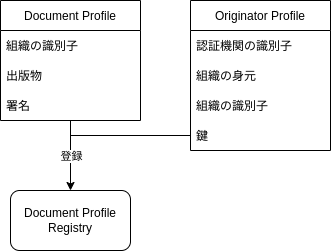

The diagram above was exported from draw.io. Its source (the exported page's mxGraphModel, read from the mxfile embedded in the PNG):
<mxGraphModel dx="300" dy="792" grid="1" gridSize="10" guides="1" tooltips="1" connect="1" arrows="1" fold="1" page="1" pageScale="1" pageWidth="827" pageHeight="1169" background="#FFFFFF" math="0" shadow="0">
  <root>
    <mxCell id="0" />
    <mxCell id="1" parent="0" />
    <mxCell id="12" value="Document Profile Registry" style="rounded=1;whiteSpace=wrap;html=1;" parent="1" vertex="1">
      <mxGeometry x="180" y="510" width="120" height="60" as="geometry" />
    </mxCell>
    <mxCell id="20" value="" style="endArrow=classic;html=1;entryX=0.5;entryY=0;entryDx=0;entryDy=0;" parent="1" source="22" target="12" edge="1">
      <mxGeometry relative="1" as="geometry">
        <mxPoint x="240" y="440" as="sourcePoint" />
        <mxPoint x="550" y="330" as="targetPoint" />
      </mxGeometry>
    </mxCell>
    <mxCell id="21" value="登録" style="edgeLabel;resizable=0;html=1;align=center;verticalAlign=middle;" parent="20" connectable="0" vertex="1">
      <mxGeometry relative="1" as="geometry" />
    </mxCell>
    <mxCell id="22" value="Document Profile" style="swimlane;fontStyle=0;childLayout=stackLayout;horizontal=1;startSize=30;horizontalStack=0;resizeParent=1;resizeParentMax=0;resizeLast=0;collapsible=1;marginBottom=0;" parent="1" vertex="1">
      <mxGeometry x="170" y="320" width="140" height="120" as="geometry" />
    </mxCell>
    <mxCell id="23" value="組織の識別子" style="text;strokeColor=none;fillColor=none;align=left;verticalAlign=middle;spacingLeft=4;spacingRight=4;overflow=hidden;points=[[0,0.5],[1,0.5]];portConstraint=eastwest;rotatable=0;" parent="22" vertex="1">
      <mxGeometry y="30" width="140" height="30" as="geometry" />
    </mxCell>
    <mxCell id="25" value="出版物" style="text;strokeColor=none;fillColor=none;align=left;verticalAlign=middle;spacingLeft=4;spacingRight=4;overflow=hidden;points=[[0,0.5],[1,0.5]];portConstraint=eastwest;rotatable=0;" parent="22" vertex="1">
      <mxGeometry y="60" width="140" height="30" as="geometry" />
    </mxCell>
    <mxCell id="28" value="署名" style="text;strokeColor=none;fillColor=none;align=left;verticalAlign=middle;spacingLeft=4;spacingRight=4;overflow=hidden;points=[[0,0.5],[1,0.5]];portConstraint=eastwest;rotatable=0;" parent="22" vertex="1">
      <mxGeometry y="90" width="140" height="30" as="geometry" />
    </mxCell>
    <mxCell id="36" value="Originator Profile" style="swimlane;fontStyle=0;childLayout=stackLayout;horizontal=1;startSize=30;horizontalStack=0;resizeParent=1;resizeParentMax=0;resizeLast=0;collapsible=1;marginBottom=0;" parent="1" vertex="1">
      <mxGeometry x="360" y="320" width="140" height="150" as="geometry" />
    </mxCell>
    <mxCell id="37" value="認証機関の識別子" style="text;strokeColor=none;fillColor=none;align=left;verticalAlign=middle;spacingLeft=4;spacingRight=4;overflow=hidden;points=[[0,0.5],[1,0.5]];portConstraint=eastwest;rotatable=0;" parent="36" vertex="1">
      <mxGeometry y="30" width="140" height="30" as="geometry" />
    </mxCell>
    <mxCell id="38" value="組織の身元" style="text;strokeColor=none;fillColor=none;align=left;verticalAlign=middle;spacingLeft=4;spacingRight=4;overflow=hidden;points=[[0,0.5],[1,0.5]];portConstraint=eastwest;rotatable=0;" parent="36" vertex="1">
      <mxGeometry y="60" width="140" height="30" as="geometry" />
    </mxCell>
    <mxCell id="43" value="組織の識別子" style="text;strokeColor=none;fillColor=none;align=left;verticalAlign=middle;spacingLeft=4;spacingRight=4;overflow=hidden;points=[[0,0.5],[1,0.5]];portConstraint=eastwest;rotatable=0;" parent="36" vertex="1">
      <mxGeometry y="90" width="140" height="30" as="geometry" />
    </mxCell>
    <mxCell id="45" value="鍵" style="text;strokeColor=none;fillColor=none;align=left;verticalAlign=middle;spacingLeft=4;spacingRight=4;overflow=hidden;points=[[0,0.5],[1,0.5]];portConstraint=eastwest;rotatable=0;" parent="36" vertex="1">
      <mxGeometry y="120" width="140" height="30" as="geometry" />
    </mxCell>
    <mxCell id="46" style="edgeStyle=none;html=1;exitX=0;exitY=0.5;exitDx=0;exitDy=0;endArrow=none;endFill=0;" parent="1" source="45" edge="1">
      <mxGeometry relative="1" as="geometry">
        <mxPoint x="240" y="455" as="targetPoint" />
      </mxGeometry>
    </mxCell>
  </root>
</mxGraphModel>